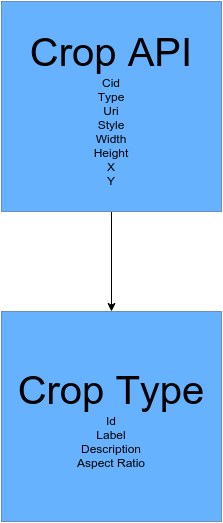

The diagram above was exported from draw.io. Its source (the exported page's mxGraphModel, read from the mxfile embedded in the PNG):
<mxGraphModel dx="1434" dy="796" grid="1" gridSize="10" guides="1" tooltips="1" connect="1" arrows="1" fold="1" page="1" pageScale="1" pageWidth="826" pageHeight="1169" background="#ffffff" math="0">
  <root>
    <mxCell id="0" />
    <mxCell id="1" parent="0" />
    <mxCell id="6" value="" style="edgeStyle=orthogonalEdgeStyle;rounded=0;html=1;" edge="1" parent="1" source="2" target="5">
      <mxGeometry relative="1" as="geometry" />
    </mxCell>
    <mxCell id="2" value="&lt;font style=&quot;font-size: 40px&quot;&gt;Crop API&lt;/font&gt;&lt;div style=&quot;text-align: center&quot;&gt;Cid&lt;/div&gt;&lt;div style=&quot;text-align: center&quot;&gt;Type&lt;/div&gt;&lt;div style=&quot;text-align: center&quot;&gt;Uri&lt;/div&gt;&lt;div style=&quot;text-align: center&quot;&gt;Style&lt;/div&gt;&lt;div style=&quot;text-align: center&quot;&gt;Width&lt;/div&gt;&lt;div style=&quot;text-align: center&quot;&gt;Height&lt;/div&gt;&lt;div style=&quot;text-align: center&quot;&gt;X&lt;/div&gt;&lt;div style=&quot;text-align: center&quot;&gt;Y&lt;/div&gt;" style="whiteSpace=wrap;html=1;plain-blue;gradientColor=none;fillColor=#66B2FF;" vertex="1" parent="1">
      <mxGeometry x="303" y="250" width="220" height="210" as="geometry" />
    </mxCell>
    <mxCell id="5" value="&lt;div style=&quot;text-align: center&quot;&gt;&lt;span style=&quot;font-size: 40px ; line-height: 48px&quot;&gt;Crop Type&lt;/span&gt;&lt;/div&gt;&lt;div style=&quot;text-align: center&quot;&gt;&lt;span style=&quot;line-height: 1.2&quot;&gt;Id&lt;/span&gt;&lt;/div&gt;&lt;div style=&quot;text-align: center&quot;&gt;&lt;span style=&quot;line-height: 1.2&quot;&gt;Label&lt;/span&gt;&lt;/div&gt;&lt;div style=&quot;text-align: center&quot;&gt;Description&lt;/div&gt;&lt;div style=&quot;text-align: center&quot;&gt;Aspect Ratio&lt;/div&gt;" style="whiteSpace=wrap;html=1;plain-blue;gradientColor=none;fillColor=#66B2FF;" vertex="1" parent="1">
      <mxGeometry x="303" y="560" width="220" height="210" as="geometry" />
    </mxCell>
  </root>
</mxGraphModel>